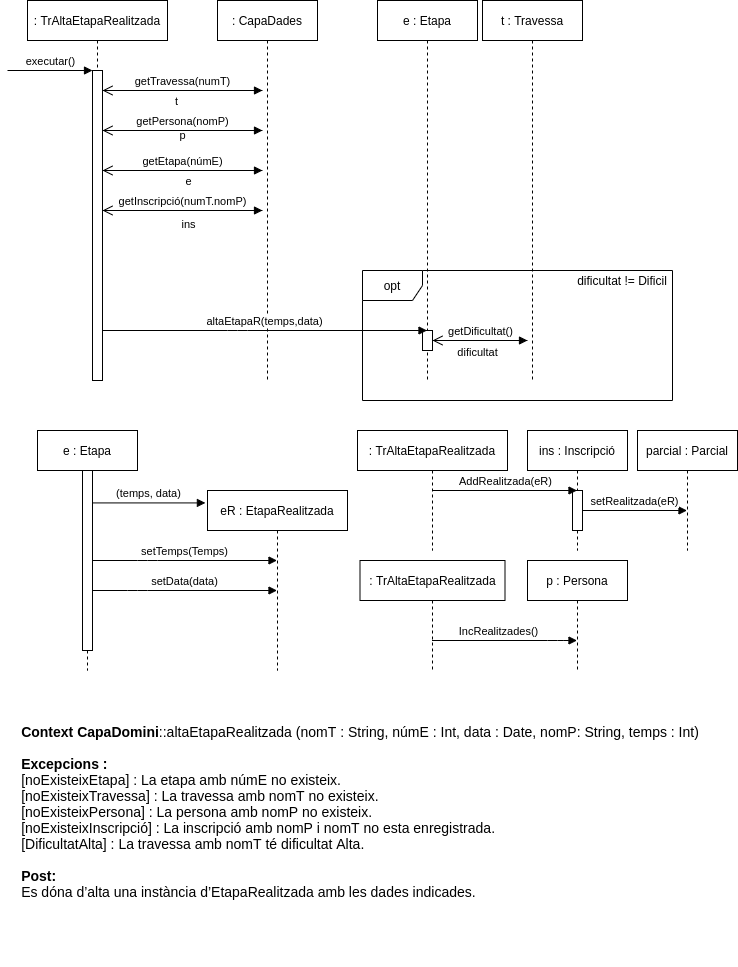

The diagram above was exported from draw.io. Its source (the exported page's mxGraphModel, read from the mxfile embedded in the PNG):
<mxGraphModel dx="1342" dy="815" grid="1" gridSize="10" guides="1" tooltips="1" connect="1" arrows="1" fold="1" page="1" pageScale="1" pageWidth="850" pageHeight="1100" math="0" shadow="0">
  <root>
    <mxCell id="lgXI9YePHT9_FNOqkuh5-0" />
    <mxCell id="lgXI9YePHT9_FNOqkuh5-1" parent="lgXI9YePHT9_FNOqkuh5-0" />
    <mxCell id="jo8SBm9CS-FPE2T4ZJGH-0" value="&lt;div style=&quot;text-align: left&quot;&gt;&lt;font style=&quot;font-size: 14px&quot;&gt;&lt;b&gt;Context CapaDomini&lt;/b&gt;::altaEtapaRealitzada (nomT : String, númE : Int, data : Date, nomP: String, temps : Int)&lt;/font&gt;&lt;/div&gt;&lt;div style=&quot;text-align: left&quot;&gt;&lt;font style=&quot;font-size: 14px&quot;&gt;&lt;br&gt;&lt;/font&gt;&lt;/div&gt;&lt;div style=&quot;text-align: left&quot;&gt;&lt;font style=&quot;font-size: 14px&quot;&gt;&lt;b&gt;Excepcions :&amp;nbsp;&lt;/b&gt;&lt;/font&gt;&lt;/div&gt;&lt;div style=&quot;text-align: left&quot;&gt;&lt;font style=&quot;font-size: 14px&quot;&gt;[noExisteixEtapa] : La etapa amb númE no existeix.&lt;/font&gt;&lt;/div&gt;&lt;div style=&quot;text-align: left&quot;&gt;&lt;font style=&quot;font-size: 14px&quot;&gt;[noExisteixTravessa] : La travessa amb nomT no existeix.&lt;/font&gt;&lt;/div&gt;&lt;div style=&quot;text-align: left&quot;&gt;&lt;font style=&quot;font-size: 14px&quot;&gt;[noExisteixPersona] : La persona amb nomP no existeix.&lt;/font&gt;&lt;/div&gt;&lt;div style=&quot;text-align: left&quot;&gt;&lt;font style=&quot;font-size: 14px&quot;&gt;[noExisteixInscripció] : La inscripció amb nomP i nomT no esta enregistrada.&lt;/font&gt;&lt;/div&gt;&lt;div style=&quot;text-align: left&quot;&gt;&lt;font style=&quot;font-size: 14px&quot;&gt;[DificultatAlta] : La travessa amb nomT té dificultat Alta.&lt;/font&gt;&lt;/div&gt;&lt;div style=&quot;text-align: left&quot;&gt;&lt;font style=&quot;font-size: 14px&quot;&gt;&lt;br&gt;&lt;/font&gt;&lt;/div&gt;&lt;div style=&quot;text-align: left&quot;&gt;&lt;font style=&quot;font-size: 14px&quot;&gt;&lt;b&gt;Post:&lt;/b&gt;&lt;/font&gt;&lt;/div&gt;&lt;div style=&quot;text-align: left&quot;&gt;&lt;font&gt;&lt;span style=&quot;font-size: 14px&quot;&gt;Es dóna d’alta una instància d’EtapaRealitzada amb les dades indicades.&lt;/span&gt;&lt;br&gt;&lt;/font&gt;&lt;/div&gt;&lt;div style=&quot;text-align: left&quot;&gt;&lt;font style=&quot;font-size: 14px&quot;&gt;&lt;b&gt;&lt;br&gt;&lt;/b&gt;&lt;/font&gt;&lt;/div&gt;&lt;div style=&quot;text-align: left&quot;&gt;&lt;font style=&quot;font-size: 14px&quot;&gt;&lt;br&gt;&lt;/font&gt;&lt;/div&gt;&lt;div style=&quot;text-align: left&quot;&gt;&lt;font size=&quot;3&quot;&gt;&lt;br&gt;&lt;/font&gt;&lt;/div&gt;&lt;div style=&quot;text-align: left&quot;&gt;&lt;font style=&quot;font-size: 14px&quot;&gt;&lt;br&gt;&lt;/font&gt;&lt;/div&gt;" style="text;html=1;strokeColor=none;fillColor=none;align=center;verticalAlign=middle;whiteSpace=wrap;rounded=0;" parent="lgXI9YePHT9_FNOqkuh5-1" vertex="1">
      <mxGeometry x="67.5" y="880" width="710" height="10" as="geometry" />
    </mxCell>
    <mxCell id="jITo7EvQpMOyhm6v4sIy-0" value=": TrAltaEtapaRealitzada" style="shape=umlLifeline;perimeter=lifelinePerimeter;whiteSpace=wrap;html=1;container=1;collapsible=0;recursiveResize=0;outlineConnect=0;" parent="lgXI9YePHT9_FNOqkuh5-1" vertex="1">
      <mxGeometry x="90" y="40" width="140" height="300" as="geometry" />
    </mxCell>
    <mxCell id="jITo7EvQpMOyhm6v4sIy-1" value="" style="html=1;points=[];perimeter=orthogonalPerimeter;" parent="lgXI9YePHT9_FNOqkuh5-1" vertex="1">
      <mxGeometry x="155" y="110" width="10" height="310" as="geometry" />
    </mxCell>
    <mxCell id="jITo7EvQpMOyhm6v4sIy-2" value="executar()" style="html=1;verticalAlign=bottom;endArrow=block;entryX=0;entryY=0;" parent="lgXI9YePHT9_FNOqkuh5-1" target="jITo7EvQpMOyhm6v4sIy-1" edge="1">
      <mxGeometry relative="1" as="geometry">
        <mxPoint x="70" y="110" as="sourcePoint" />
      </mxGeometry>
    </mxCell>
    <mxCell id="jITo7EvQpMOyhm6v4sIy-6" value=": CapaDades" style="shape=umlLifeline;perimeter=lifelinePerimeter;whiteSpace=wrap;html=1;container=1;collapsible=0;recursiveResize=0;outlineConnect=0;" parent="lgXI9YePHT9_FNOqkuh5-1" vertex="1">
      <mxGeometry x="280" y="40" width="100" height="380" as="geometry" />
    </mxCell>
    <mxCell id="jITo7EvQpMOyhm6v4sIy-7" value="" style="html=1;points=[];perimeter=orthogonalPerimeter;" parent="jITo7EvQpMOyhm6v4sIy-6" vertex="1">
      <mxGeometry x="45" y="90" width="10" as="geometry" />
    </mxCell>
    <mxCell id="jITo7EvQpMOyhm6v4sIy-10" value="" style="html=1;points=[];perimeter=orthogonalPerimeter;" parent="jITo7EvQpMOyhm6v4sIy-6" vertex="1">
      <mxGeometry x="45" y="130" width="10" as="geometry" />
    </mxCell>
    <mxCell id="jITo7EvQpMOyhm6v4sIy-13" value="" style="html=1;points=[];perimeter=orthogonalPerimeter;" parent="jITo7EvQpMOyhm6v4sIy-6" vertex="1">
      <mxGeometry x="45" y="170" width="10" as="geometry" />
    </mxCell>
    <mxCell id="jITo7EvQpMOyhm6v4sIy-16" value="" style="html=1;points=[];perimeter=orthogonalPerimeter;" parent="jITo7EvQpMOyhm6v4sIy-6" vertex="1">
      <mxGeometry x="45" y="210" width="10" as="geometry" />
    </mxCell>
    <mxCell id="jITo7EvQpMOyhm6v4sIy-8" value="getTravessa(numT)" style="html=1;verticalAlign=bottom;endArrow=block;entryX=0;entryY=0;" parent="lgXI9YePHT9_FNOqkuh5-1" source="jITo7EvQpMOyhm6v4sIy-1" target="jITo7EvQpMOyhm6v4sIy-7" edge="1">
      <mxGeometry relative="1" as="geometry">
        <mxPoint x="210" y="140" as="sourcePoint" />
      </mxGeometry>
    </mxCell>
    <mxCell id="jITo7EvQpMOyhm6v4sIy-9" value="t" style="html=1;verticalAlign=bottom;endArrow=open;dashed=1;endSize=8;exitX=0;exitY=0.95;" parent="lgXI9YePHT9_FNOqkuh5-1" source="jITo7EvQpMOyhm6v4sIy-7" target="jITo7EvQpMOyhm6v4sIy-1" edge="1">
      <mxGeometry x="0.0714" y="20" relative="1" as="geometry">
        <mxPoint x="210" y="216" as="targetPoint" />
        <mxPoint as="offset" />
      </mxGeometry>
    </mxCell>
    <mxCell id="jITo7EvQpMOyhm6v4sIy-12" value="p" style="html=1;verticalAlign=bottom;endArrow=open;dashed=1;endSize=8;exitX=0;exitY=0.95;" parent="lgXI9YePHT9_FNOqkuh5-1" source="jITo7EvQpMOyhm6v4sIy-10" target="jITo7EvQpMOyhm6v4sIy-1" edge="1">
      <mxGeometry y="14" relative="1" as="geometry">
        <mxPoint x="235" y="236" as="targetPoint" />
        <mxPoint as="offset" />
      </mxGeometry>
    </mxCell>
    <mxCell id="jITo7EvQpMOyhm6v4sIy-11" value="getPersona(nomP)" style="html=1;verticalAlign=bottom;endArrow=block;entryX=0;entryY=0;" parent="lgXI9YePHT9_FNOqkuh5-1" source="jITo7EvQpMOyhm6v4sIy-1" target="jITo7EvQpMOyhm6v4sIy-10" edge="1">
      <mxGeometry relative="1" as="geometry">
        <mxPoint x="235" y="160" as="sourcePoint" />
      </mxGeometry>
    </mxCell>
    <mxCell id="jITo7EvQpMOyhm6v4sIy-14" value="getEtapa(númE)" style="html=1;verticalAlign=bottom;endArrow=block;entryX=0;entryY=0;" parent="lgXI9YePHT9_FNOqkuh5-1" source="jITo7EvQpMOyhm6v4sIy-1" target="jITo7EvQpMOyhm6v4sIy-13" edge="1">
      <mxGeometry relative="1" as="geometry">
        <mxPoint x="235" y="210" as="sourcePoint" />
      </mxGeometry>
    </mxCell>
    <mxCell id="jITo7EvQpMOyhm6v4sIy-15" value="e" style="html=1;verticalAlign=bottom;endArrow=open;dashed=1;endSize=8;exitX=0;exitY=0.95;" parent="lgXI9YePHT9_FNOqkuh5-1" source="jITo7EvQpMOyhm6v4sIy-13" target="jITo7EvQpMOyhm6v4sIy-1" edge="1">
      <mxGeometry x="-0.0714" y="20" relative="1" as="geometry">
        <mxPoint x="235" y="286" as="targetPoint" />
        <mxPoint as="offset" />
      </mxGeometry>
    </mxCell>
    <mxCell id="jITo7EvQpMOyhm6v4sIy-17" value="getInscripció(numT.nomP)" style="html=1;verticalAlign=bottom;endArrow=block;entryX=0;entryY=0;" parent="lgXI9YePHT9_FNOqkuh5-1" source="jITo7EvQpMOyhm6v4sIy-1" target="jITo7EvQpMOyhm6v4sIy-16" edge="1">
      <mxGeometry relative="1" as="geometry">
        <mxPoint x="205" y="250" as="sourcePoint" />
      </mxGeometry>
    </mxCell>
    <mxCell id="jITo7EvQpMOyhm6v4sIy-18" value="ins" style="html=1;verticalAlign=bottom;endArrow=open;dashed=1;endSize=8;exitX=0;exitY=0.95;" parent="lgXI9YePHT9_FNOqkuh5-1" source="jITo7EvQpMOyhm6v4sIy-16" target="jITo7EvQpMOyhm6v4sIy-1" edge="1">
      <mxGeometry x="-0.0714" y="23" relative="1" as="geometry">
        <mxPoint x="245" y="326" as="targetPoint" />
        <mxPoint as="offset" />
      </mxGeometry>
    </mxCell>
    <mxCell id="NXwoRr36N64EVJBO-r0_-0" value="t : Travessa" style="shape=umlLifeline;perimeter=lifelinePerimeter;whiteSpace=wrap;html=1;container=1;collapsible=0;recursiveResize=0;outlineConnect=0;" parent="lgXI9YePHT9_FNOqkuh5-1" vertex="1">
      <mxGeometry x="545" y="40" width="100" height="380" as="geometry" />
    </mxCell>
    <mxCell id="NXwoRr36N64EVJBO-r0_-4" value="e : Etapa" style="shape=umlLifeline;perimeter=lifelinePerimeter;whiteSpace=wrap;html=1;container=1;collapsible=0;recursiveResize=0;outlineConnect=0;" parent="lgXI9YePHT9_FNOqkuh5-1" vertex="1">
      <mxGeometry x="440" y="40" width="100" height="380" as="geometry" />
    </mxCell>
    <mxCell id="XsNwukRJ4EBLh5ui71rD-0" value="" style="html=1;points=[];perimeter=orthogonalPerimeter;" parent="NXwoRr36N64EVJBO-r0_-4" vertex="1">
      <mxGeometry x="45" y="330" width="10" height="20" as="geometry" />
    </mxCell>
    <mxCell id="NXwoRr36N64EVJBO-r0_-5" value="opt" style="shape=umlFrame;whiteSpace=wrap;html=1;" parent="lgXI9YePHT9_FNOqkuh5-1" vertex="1">
      <mxGeometry x="425" y="310" width="310" height="130" as="geometry" />
    </mxCell>
    <mxCell id="NXwoRr36N64EVJBO-r0_-6" value="dificultat != Dificil" style="text;html=1;strokeColor=none;fillColor=none;align=center;verticalAlign=middle;whiteSpace=wrap;rounded=0;" parent="lgXI9YePHT9_FNOqkuh5-1" vertex="1">
      <mxGeometry x="630" y="310" width="110" height="20" as="geometry" />
    </mxCell>
    <mxCell id="XsNwukRJ4EBLh5ui71rD-1" value="altaEtapaR(temps,data)" style="html=1;verticalAlign=bottom;endArrow=block;" parent="lgXI9YePHT9_FNOqkuh5-1" source="jITo7EvQpMOyhm6v4sIy-1" target="NXwoRr36N64EVJBO-r0_-4" edge="1">
      <mxGeometry relative="1" as="geometry">
        <mxPoint x="500" y="340" as="sourcePoint" />
        <mxPoint x="605" y="370" as="targetPoint" />
        <Array as="points">
          <mxPoint x="300" y="370" />
        </Array>
      </mxGeometry>
    </mxCell>
    <mxCell id="q1ARkNxdqLgpqY_DChdW-0" value="e : Etapa" style="shape=umlLifeline;perimeter=lifelinePerimeter;whiteSpace=wrap;html=1;container=1;collapsible=0;recursiveResize=0;outlineConnect=0;" parent="lgXI9YePHT9_FNOqkuh5-1" vertex="1">
      <mxGeometry x="100" y="470" width="100" height="240" as="geometry" />
    </mxCell>
    <mxCell id="qpZAtlc2UsYpTxWJNQG3-0" value="" style="html=1;points=[];perimeter=orthogonalPerimeter;" parent="q1ARkNxdqLgpqY_DChdW-0" vertex="1">
      <mxGeometry x="45" y="40" width="10" height="180" as="geometry" />
    </mxCell>
    <mxCell id="UTYk9WwPzEU3qfPgTDi_-0" value="eR : EtapaRealitzada" style="shape=umlLifeline;perimeter=lifelinePerimeter;whiteSpace=wrap;html=1;container=1;collapsible=0;recursiveResize=0;outlineConnect=0;" parent="lgXI9YePHT9_FNOqkuh5-1" vertex="1">
      <mxGeometry x="270" y="530" width="140" height="180" as="geometry" />
    </mxCell>
    <mxCell id="qpZAtlc2UsYpTxWJNQG3-2" value="(temps, data)" style="html=1;verticalAlign=bottom;endArrow=block;entryX=-0.015;entryY=0.069;entryDx=0;entryDy=0;entryPerimeter=0;" parent="lgXI9YePHT9_FNOqkuh5-1" source="qpZAtlc2UsYpTxWJNQG3-0" target="UTYk9WwPzEU3qfPgTDi_-0" edge="1">
      <mxGeometry width="80" relative="1" as="geometry">
        <mxPoint x="360" y="500" as="sourcePoint" />
        <mxPoint x="240" y="550" as="targetPoint" />
      </mxGeometry>
    </mxCell>
    <mxCell id="t6lN38Ls_90KQhgvV_IO-0" value="setTemps(Temps)" style="html=1;verticalAlign=bottom;endArrow=block;" parent="lgXI9YePHT9_FNOqkuh5-1" source="qpZAtlc2UsYpTxWJNQG3-0" target="UTYk9WwPzEU3qfPgTDi_-0" edge="1">
      <mxGeometry width="80" relative="1" as="geometry">
        <mxPoint x="360" y="500" as="sourcePoint" />
        <mxPoint x="440" y="500" as="targetPoint" />
        <Array as="points">
          <mxPoint x="210" y="600" />
        </Array>
      </mxGeometry>
    </mxCell>
    <mxCell id="t6lN38Ls_90KQhgvV_IO-1" value="setData(data)" style="html=1;verticalAlign=bottom;endArrow=block;" parent="lgXI9YePHT9_FNOqkuh5-1" source="qpZAtlc2UsYpTxWJNQG3-0" target="UTYk9WwPzEU3qfPgTDi_-0" edge="1">
      <mxGeometry width="80" relative="1" as="geometry">
        <mxPoint x="190" y="630" as="sourcePoint" />
        <mxPoint x="270" y="630" as="targetPoint" />
        <Array as="points">
          <mxPoint x="200" y="630" />
        </Array>
      </mxGeometry>
    </mxCell>
    <mxCell id="CH9vm4MlEJjn2D8QsvmQ-0" value="ins : Inscripció" style="shape=umlLifeline;perimeter=lifelinePerimeter;whiteSpace=wrap;html=1;container=1;collapsible=0;recursiveResize=0;outlineConnect=0;" parent="lgXI9YePHT9_FNOqkuh5-1" vertex="1">
      <mxGeometry x="590" y="470" width="100" height="120" as="geometry" />
    </mxCell>
    <mxCell id="geeWOVr89JedGyZ16uuf-2" value="" style="html=1;points=[];perimeter=orthogonalPerimeter;" parent="CH9vm4MlEJjn2D8QsvmQ-0" vertex="1">
      <mxGeometry x="45" y="60" width="10" height="40" as="geometry" />
    </mxCell>
    <mxCell id="geeWOVr89JedGyZ16uuf-0" value=": TrAltaEtapaRealitzada" style="shape=umlLifeline;perimeter=lifelinePerimeter;whiteSpace=wrap;html=1;container=1;collapsible=0;recursiveResize=0;outlineConnect=0;" parent="lgXI9YePHT9_FNOqkuh5-1" vertex="1">
      <mxGeometry x="420" y="470" width="150" height="120" as="geometry" />
    </mxCell>
    <mxCell id="geeWOVr89JedGyZ16uuf-1" value="AddRealitzada(eR)" style="html=1;verticalAlign=bottom;endArrow=block;" parent="lgXI9YePHT9_FNOqkuh5-1" source="geeWOVr89JedGyZ16uuf-0" target="CH9vm4MlEJjn2D8QsvmQ-0" edge="1">
      <mxGeometry width="80" relative="1" as="geometry">
        <mxPoint x="530" y="549" as="sourcePoint" />
        <mxPoint x="610" y="549" as="targetPoint" />
      </mxGeometry>
    </mxCell>
    <mxCell id="geeWOVr89JedGyZ16uuf-3" value="parcial : Parcial" style="shape=umlLifeline;perimeter=lifelinePerimeter;whiteSpace=wrap;html=1;container=1;collapsible=0;recursiveResize=0;outlineConnect=0;" parent="lgXI9YePHT9_FNOqkuh5-1" vertex="1">
      <mxGeometry x="700" y="470" width="100" height="120" as="geometry" />
    </mxCell>
    <mxCell id="geeWOVr89JedGyZ16uuf-4" value="setRealitzada(eR)" style="html=1;verticalAlign=bottom;endArrow=block;" parent="lgXI9YePHT9_FNOqkuh5-1" source="geeWOVr89JedGyZ16uuf-2" target="geeWOVr89JedGyZ16uuf-3" edge="1">
      <mxGeometry width="80" relative="1" as="geometry">
        <mxPoint x="660" y="549" as="sourcePoint" />
        <mxPoint x="740" y="549" as="targetPoint" />
      </mxGeometry>
    </mxCell>
    <mxCell id="geeWOVr89JedGyZ16uuf-5" value=": TrAltaEtapaRealitzada" style="shape=umlLifeline;perimeter=lifelinePerimeter;whiteSpace=wrap;html=1;container=1;collapsible=0;recursiveResize=0;outlineConnect=0;" parent="lgXI9YePHT9_FNOqkuh5-1" vertex="1">
      <mxGeometry x="422.5" y="600" width="145" height="110" as="geometry" />
    </mxCell>
    <mxCell id="geeWOVr89JedGyZ16uuf-6" value="p : Persona" style="shape=umlLifeline;perimeter=lifelinePerimeter;whiteSpace=wrap;html=1;container=1;collapsible=0;recursiveResize=0;outlineConnect=0;" parent="lgXI9YePHT9_FNOqkuh5-1" vertex="1">
      <mxGeometry x="590" y="600" width="100" height="110" as="geometry" />
    </mxCell>
    <mxCell id="geeWOVr89JedGyZ16uuf-7" value="IncRealitzades()" style="html=1;verticalAlign=bottom;endArrow=block;" parent="lgXI9YePHT9_FNOqkuh5-1" source="geeWOVr89JedGyZ16uuf-5" target="geeWOVr89JedGyZ16uuf-6" edge="1">
      <mxGeometry x="0.7314" y="-60" width="80" relative="1" as="geometry">
        <mxPoint x="530" y="680" as="sourcePoint" />
        <mxPoint x="600" y="680" as="targetPoint" />
        <Array as="points">
          <mxPoint x="620" y="680" />
        </Array>
        <mxPoint x="-60" y="-60" as="offset" />
      </mxGeometry>
    </mxCell>
    <mxCell id="bBTTQkQszOJkgoDobgui-11" value="" style="html=1;points=[];perimeter=orthogonalPerimeter;" vertex="1" parent="lgXI9YePHT9_FNOqkuh5-1">
      <mxGeometry x="590" y="380" width="10" as="geometry" />
    </mxCell>
    <mxCell id="bBTTQkQszOJkgoDobgui-12" value="getDificultat()" style="html=1;verticalAlign=bottom;endArrow=block;entryX=0;entryY=0;" edge="1" target="bBTTQkQszOJkgoDobgui-11" parent="lgXI9YePHT9_FNOqkuh5-1" source="XsNwukRJ4EBLh5ui71rD-0">
      <mxGeometry relative="1" as="geometry">
        <mxPoint x="520" y="350" as="sourcePoint" />
      </mxGeometry>
    </mxCell>
    <mxCell id="bBTTQkQszOJkgoDobgui-13" value="dificultat" style="html=1;verticalAlign=bottom;endArrow=open;dashed=1;endSize=8;exitX=0;exitY=0.95;" edge="1" source="bBTTQkQszOJkgoDobgui-11" parent="lgXI9YePHT9_FNOqkuh5-1" target="XsNwukRJ4EBLh5ui71rD-0">
      <mxGeometry x="0.0526" y="21" relative="1" as="geometry">
        <mxPoint x="520" y="426" as="targetPoint" />
        <mxPoint as="offset" />
      </mxGeometry>
    </mxCell>
  </root>
</mxGraphModel>